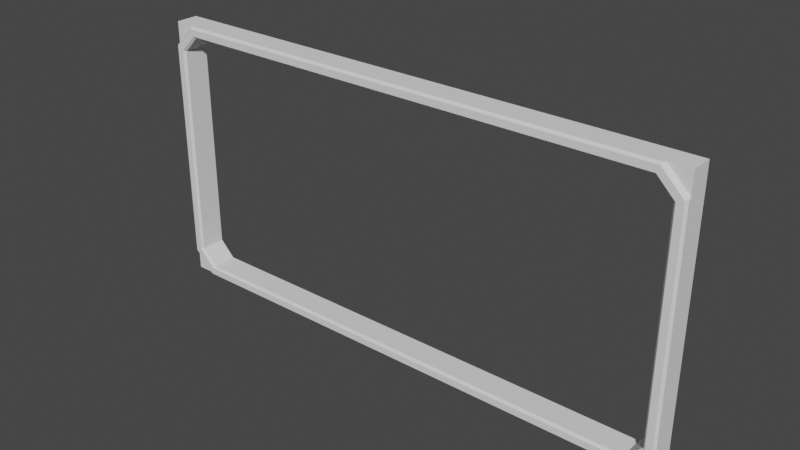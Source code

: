 # Source: window_frame.blend  (saved by Blender 3.4.6; exported with 4.5.12 LTS)
import bpy
from mathutils import Matrix  # noqa: F401  (used for matrix-valued properties, if any)

bpy.ops.wm.read_factory_settings(use_empty=True)
scene = bpy.context.scene
scene.name = 'Scene'

# ---- collections
col_collection = bpy.data.collections.new('Collection'); scene.collection.children.link(col_collection)

# ---- world
world_world = bpy.data.worlds.new('World'); scene.world = world_world
world_world.use_nodes = True; world_world.node_tree.nodes.clear()
_N = world_world.node_tree.nodes; _L = world_world.node_tree.links
n0 = _N.new('ShaderNodeOutputWorld'); n0.name = 'World Output'; n0.location = (300, 300)
n1 = _N.new('ShaderNodeBackground'); n1.name = 'Background'; n1.location = (10, 300)
n1.inputs[0].default_value = (0.05088, 0.05088, 0.05088, 1.0)
_L.new(n1.outputs[0], n0.inputs[0])
n0.is_active_output = True
world_world.color = (0.05088, 0.05088, 0.05088)
world_world.use_sun_shadow = False
world_world.sun_shadow_jitter_overblur = 0.0

# ---- meshes
me_corner_009 = bpy.data.meshes.new('Corner.009')
me_corner_009.from_pydata([(-5.5, 0.5, 3.0), (-6.0, 0.5, 3.0), (-6.0, 0.5, 3.5), (-6.0, -6.939e-17, 3.5), (-5.5, -6.939e-17, 3.0), (-6.0, -6.939e-17, 3.0), (-6.0, 0.5, 8.5), (-6.0, 0.5, 9.0), (-5.5, 0.5, 9.0), (-5.5, -6.939e-17, 9.0), (-6.0, -6.939e-17, 8.5), (-6.0, -6.939e-17, 9.0), (5.5, 0.5, 9.0), (6.0, 0.5, 9.0), (6.0, 0.5, 8.5), (6.0, -6.939e-17, 8.5), (5.5, -6.939e-17, 9.0), (6.0, -6.939e-17, 9.0), (6.0, 0.5, 3.5), (6.0, 0.5, 3.0), (5.5, 0.5, 3.0), (5.5, -6.939e-17, 3.0), (6.0, -6.939e-17, 3.5), (6.0, -6.939e-17, 3.0)], [], [(0, 1, 2), (2, 3, 4, 0), (0, 4, 5, 1), (1, 5, 3, 2), (3, 5, 4), (6, 7, 8), (8, 9, 10, 6), (7, 11, 9, 8), (6, 10, 11, 7), (9, 11, 10), (12, 13, 14), (14, 15, 16, 12), (12, 16, 17, 13), (13, 17, 15, 14), (15, 17, 16), (18, 19, 20), (20, 21, 22, 18), (19, 23, 21, 20), (18, 22, 23, 19), (21, 23, 22)])
me_corner_009.update()
me_corner_009.normals_split_custom_set([tuple(v) for v in zip(*[iter([0.0, 1.0, 0.0, 0.0, 1.0, 0.0, 0.0, 1.0, 0.0, 0.7071, 0.0, 0.7071, 0.7071, 0.0, 0.7071, 0.7071, 0.0, 0.7071, 0.7071, 0.0, 0.7071, 0.0, 0.0, -1.0, 0.0, 0.0, -1.0, 0.0, 0.0, -1.0, 0.0, 0.0, -1.0, -1.0, 0.0, 0.0, -1.0, 0.0, 0.0, -1.0, 0.0, 0.0, -1.0, 0.0, 0.0, 0.0, -1.0, 0.0, 0.0, -1.0, 0.0, 0.0, -1.0, 0.0, 0.0, 1.0, 0.0, 0.0, 1.0, 0.0, 0.0, 1.0, 0.0, 0.7071, 0.0, -0.7071, 0.7071, 0.0, -0.7071, 0.7071, 0.0, -0.7071, 0.7071, 0.0, -0.7071, 0.0, 0.0, 1.0, 0.0, 0.0, 1.0, 0.0, 0.0, 1.0, 0.0, 0.0, 1.0, -1.0, 0.0, 0.0, -1.0, 0.0, 0.0, -1.0, 0.0, 0.0, -1.0, 0.0, 0.0, 0.0, -1.0, 0.0, 0.0, -1.0, 0.0, 0.0, -1.0, 0.0, 0.0, 1.0, 0.0, 0.0, 1.0, 0.0, 0.0, 1.0, 0.0, -0.7071, 0.0, -0.7071, -0.7071, 0.0, -0.7071, -0.7071, 0.0, -0.7071, -0.7071, 0.0, -0.7071, 0.0, 0.0, 1.0, 0.0, 0.0, 1.0, 0.0, 0.0, 1.0, 0.0, 0.0, 1.0, 1.0, 0.0, 0.0, 1.0, 0.0, 0.0, 1.0, 0.0, 0.0, 1.0, 0.0, 0.0, 0.0, -1.0, 0.0, 0.0, -1.0, 0.0, 0.0, -1.0, 0.0, 0.0, 1.0, 0.0, 0.0, 1.0, 0.0, 0.0, 1.0, 0.0, -0.7071, 0.0, 0.7071, -0.7071, 0.0, 0.7071, -0.7071, 0.0, 0.7071, -0.7071, 0.0, 0.7071, 0.0, 0.0, -1.0, 0.0, 0.0, -1.0, 0.0, 0.0, -1.0, 0.0, 0.0, -1.0, 1.0, 0.0, 0.0, 1.0, 0.0, 0.0, 1.0, 0.0, 0.0, 1.0, 0.0, 0.0, 0.0, -1.0, 0.0, 0.0, -1.0, 0.0, 0.0, -1.0, 0.0])] * 3)])
me_frame_003 = bpy.data.meshes.new('Frame.003')
me_frame_003.from_pydata([(5.95, -0.1, 3.521), (5.95, -0.1, 8.479), (5.8, -0.1, 8.417), (5.8, -0.1, 3.583), (5.479, -0.1, 3.05), (5.417, -0.1, 3.2), (5.75, -0.05, 8.396), (5.75, -0.05, 3.604), (5.479, -0.1, 8.95), (5.417, -0.1, 8.8), (6.0, -0.05, 3.5), (6.0, -0.05, 8.5), (5.396, -0.05, 8.75), (-5.479, -0.1, 8.95), (-5.417, -0.1, 8.8), (5.5, -0.05, 9.0), (5.396, 0.5, 8.75), (5.75, 0.5, 8.396), (6.0, 0.5, 8.5), (5.5, 0.5, 9.0), (-5.396, -0.05, 8.75), (-5.5, -0.05, 9.0), (-5.8, -0.1, 8.417), (-5.95, -0.1, 8.479), (5.75, 0.5, 3.604), (6.0, 0.5, 3.5), (-5.396, 0.5, 8.75), (-5.5, 0.5, 9.0), (5.396, -0.05, 3.25), (5.396, 0.5, 3.25), (-5.75, -0.05, 8.396), (-5.75, 0.5, 8.396), (-6.0, 0.5, 8.5), (5.5, 0.5, 3.0), (5.5, -0.05, 3.0), (-5.396, 0.5, 3.25), (-5.5, 0.5, 3.0), (-5.75, 0.5, 3.604), (-6.0, 0.5, 3.5), (-6.0, -0.05, 8.5), (-5.75, -0.05, 3.604), (-5.396, -0.05, 3.25), (-5.8, -0.1, 3.583), (-5.417, -0.1, 3.2), (-5.5, -0.05, 3.0), (-5.479, -0.1, 3.05), (-5.95, -0.1, 3.521), (-6.0, -0.05, 3.5)], [], [(0, 1, 2, 3), (4, 0, 3, 5), (6, 7, 3, 2), (1, 8, 9, 2), (1, 0, 10, 11), (12, 6, 2, 9), (8, 13, 14, 9), (11, 15, 8, 1), (6, 12, 16, 17), (15, 11, 18, 19), (20, 12, 9, 14), (15, 21, 13, 8), (22, 14, 13, 23), (17, 16, 19, 18), (24, 17, 18, 25), (16, 26, 27, 19), (12, 20, 26, 16), (7, 6, 17, 24), (28, 7, 24, 29), (20, 30, 31, 26), (21, 15, 19, 27), (27, 26, 31, 32), (11, 10, 25, 18), (29, 24, 25, 33), (10, 34, 33, 25), (35, 29, 33, 36), (31, 37, 38, 32), (39, 21, 27, 32), (14, 22, 30, 20), (30, 40, 37, 31), (37, 35, 36, 38), (41, 28, 29, 35), (7, 28, 5, 3), (40, 41, 35, 37), (22, 42, 40, 30), (28, 41, 43, 5), (34, 44, 36, 33), (0, 4, 34, 10), (5, 43, 45, 4), (42, 43, 41, 40), (43, 42, 46, 45), (44, 47, 38, 36), (4, 45, 44, 34), (23, 46, 42, 22), (47, 39, 32, 38), (45, 46, 47, 44), (21, 39, 23, 13), (46, 23, 39, 47)])
me_frame_003.update()
me_frame_003.normals_split_custom_set([tuple(v) for v in zip(*[iter([0.0, -1.0, 0.0, 0.0, -1.0, 0.0, 0.0, -1.0, 0.0, 0.0, -1.0, 0.0, 0.0, -1.0, 0.0, 0.0, -1.0, 0.0, 0.0, -1.0, 0.0, 0.0, -1.0, 0.0, -0.7071, -0.7071, 0.0, -0.7071, -0.7071, 0.0, -0.7071, -0.7071, 0.0, -0.7071, -0.7071, 0.0, 0.0, -1.0, 0.0, 0.0, -1.0, 0.0, 0.0, -1.0, 0.0, 0.0, -1.0, 0.0, 0.7071, -0.7071, 0.0, 0.7071, -0.7071, 0.0, 0.7071, -0.7071, 0.0, 0.7071, -0.7071, 0.0, -0.5, -0.7071, -0.5, -0.5, -0.7071, -0.5, -0.5, -0.7071, -0.5, -0.5, -0.7071, -0.5, 0.0, -1.0, -7.293e-08, 0.0, -1.0, -7.293e-08, 0.0, -1.0, -7.293e-08, 0.0, -1.0, -7.293e-08, 0.5, -0.7071, 0.5, 0.5, -0.7071, 0.5, 0.5, -0.7071, 0.5, 0.5, -0.7071, 0.5, -0.7071, 0.0, -0.7071, -0.7071, 0.0, -0.7071, -0.7071, 0.0, -0.7071, -0.7071, 0.0, -0.7071, 0.7071, 0.0, 0.7071, 0.7071, 0.0, 0.7071, 0.7071, 0.0, 0.7071, 0.7071, 0.0, 0.7071, 0.0, -0.7071, -0.7071, 0.0, -0.7071, -0.7071, 0.0, -0.7071, -0.7071, 0.0, -0.7071, -0.7071, 0.0, -0.7071, 0.7071, 0.0, -0.7071, 0.7071, 0.0, -0.7071, 0.7071, 0.0, -0.7071, 0.7071, 0.0, -1.0, 0.0, 0.0, -1.0, 0.0, 0.0, -1.0, 0.0, 0.0, -1.0, 0.0, 0.0, 1.0, 0.0, 0.0, 1.0, 0.0, 0.0, 1.0, 0.0, 0.0, 1.0, 0.0, 0.0, 1.0, 0.0, 0.0, 1.0, 0.0, 0.0, 1.0, 0.0, 0.0, 1.0, 0.0, 0.0, 1.0, 0.0, 0.0, 1.0, 0.0, 0.0, 1.0, 0.0, 0.0, 1.0, 0.0, 0.0, 0.0, -1.0, 0.0, 0.0, -1.0, 0.0, 0.0, -1.0, 0.0, 0.0, -1.0, -1.0, 0.0, 0.0, -1.0, 0.0, 0.0, -1.0, 0.0, 0.0, -1.0, 0.0, 0.0, -0.7071, 0.0, 0.7071, -0.7071, 0.0, 0.7071, -0.7071, 0.0, 0.7071, -0.7071, 0.0, 0.7071, 0.7071, 0.0, -0.7071, 0.7071, 0.0, -0.7071, 0.7071, 0.0, -0.7071, 0.7071, 0.0, -0.7071, 0.0, 0.0, 1.0, 0.0, 0.0, 1.0, 0.0, 0.0, 1.0, 0.0, 0.0, 1.0, 0.0, 1.0, 0.0, 0.0, 1.0, 0.0, 0.0, 1.0, 0.0, 0.0, 1.0, 0.0, 1.0, 0.0, 0.0, 1.0, 0.0, 0.0, 1.0, 0.0, 0.0, 1.0, 0.0, 0.0, 0.0, 1.0, 0.0, 0.0, 1.0, 0.0, 0.0, 1.0, 0.0, 0.0, 1.0, 0.0, 0.7071, 0.0, -0.7071, 0.7071, 0.0, -0.7071, 0.7071, 0.0, -0.7071, 0.7071, 0.0, -0.7071, 0.0, 1.0, 0.0, 0.0, 1.0, 0.0, 0.0, 1.0, 0.0, 0.0, 1.0, 0.0, 0.0, 1.0, 0.0, 0.0, 1.0, 0.0, 0.0, 1.0, 0.0, 0.0, 1.0, 0.0, -0.7071, 0.0, 0.7071, -0.7071, 0.0, 0.7071, -0.7071, 0.0, 0.7071, -0.7071, 0.0, 0.7071, 0.5, -0.7071, -0.5, 0.5, -0.7071, -0.5, 0.5, -0.7071, -0.5, 0.5, -0.7071, -0.5, 1.0, 0.0, 0.0, 1.0, 0.0, 0.0, 1.0, 0.0, 0.0, 1.0, 0.0, 0.0, 0.0, 1.0, 0.0, 0.0, 1.0, 0.0, 0.0, 1.0, 0.0, 0.0, 1.0, 0.0, 0.0, 0.0, 1.0, 0.0, 0.0, 1.0, 0.0, 0.0, 1.0, 0.0, 0.0, 1.0, -0.5, -0.7071, 0.5, -0.5, -0.7071, 0.5, -0.5, -0.7071, 0.5, -0.5, -0.7071, 0.5, 0.7071, 0.0, 0.7071, 0.7071, 0.0, 0.7071, 0.7071, 0.0, 0.7071, 0.7071, 0.0, 0.7071, 0.7071, -0.7071, 0.0, 0.7071, -0.7071, 0.0, 0.7071, -0.7071, 0.0, 0.7071, -0.7071, 0.0, 0.0, -0.7071, 0.7071, 0.0, -0.7071, 0.7071, 0.0, -0.7071, 0.7071, 0.0, -0.7071, 0.7071, 0.0, 0.0, -1.0, 0.0, 0.0, -1.0, 0.0, 0.0, -1.0, 0.0, 0.0, -1.0, 0.5, -0.7071, -0.5, 0.5, -0.7071, -0.5, 0.5, -0.7071, -0.5, 0.5, -0.7071, -0.5, 0.0, -1.0, 7.293e-08, 0.0, -1.0, 7.293e-08, 0.0, -1.0, 7.293e-08, 0.0, -1.0, 7.293e-08, 0.5, -0.7071, 0.5, 0.5, -0.7071, 0.5, 0.5, -0.7071, 0.5, 0.5, -0.7071, 0.5, 0.0, -1.0, 0.0, 0.0, -1.0, 0.0, 0.0, -1.0, 0.0, 0.0, -1.0, 0.0, -0.7071, 0.0, -0.7071, -0.7071, 0.0, -0.7071, -0.7071, 0.0, -0.7071, -0.7071, 0.0, -0.7071, 0.0, -0.7071, -0.7071, 0.0, -0.7071, -0.7071, 0.0, -0.7071, -0.7071, 0.0, -0.7071, -0.7071, 0.0, -1.0, 0.0, 0.0, -1.0, 0.0, 0.0, -1.0, 0.0, 0.0, -1.0, 0.0, -1.0, 0.0, 0.0, -1.0, 0.0, 0.0, -1.0, 0.0, 0.0, -1.0, 0.0, 0.0, -0.5, -0.7071, -0.5, -0.5, -0.7071, -0.5, -0.5, -0.7071, -0.5, -0.5, -0.7071, -0.5, -0.5, -0.7071, 0.5, -0.5, -0.7071, 0.5, -0.5, -0.7071, 0.5, -0.5, -0.7071, 0.5, -0.7071, -0.7071, 0.0, -0.7071, -0.7071, 0.0, -0.7071, -0.7071, 0.0, -0.7071, -0.7071, 0.0])] * 3)])

# ---- objects
ob_corners = bpy.data.objects.new('Corners', me_corner_009)
ob_frame = bpy.data.objects.new('Frame', me_frame_003)

# ---- transforms, parenting, visibility, modifiers, constraints
ob_corners.location = (0.0, 0.0, 0.0)
ob_frame.location = (0.0, 0.0, 0.0)

# ---- collection membership
col_collection.objects.link(ob_corners)
col_collection.objects.link(ob_frame)

# ---- scene / render settings (as saved in the file)
scene.frame_start = 1; scene.frame_end = 250; scene.frame_set(1)
scene.render.engine = 'BLENDER_EEVEE_NEXT'
scene.cycles.sampling_pattern = 'TABULATED_SOBOL'
scene.cycles.use_light_tree = False
scene.view_settings.view_transform = 'Filmic'
bpy.context.view_layer.update()

# ---- added for rendering (the .blend has no active camera and no usable light): camera, sun
cam_auto = bpy.data.cameras.new('AutoCamera')
cam_auto.lens = 50.0
cam_auto.sensor_width = 36.0
cam_auto.clip_end = 1000.0
ob_auto_camera = bpy.data.objects.new('AutoCamera', cam_auto)
scene.collection.objects.link(ob_auto_camera)
ob_auto_camera.location = (12.4256, -14.7107, 15.9405)
ob_auto_camera.rotation_euler = (1.09748, -7.21219e-08, 0.694738)
scene.camera = ob_auto_camera
light_auto_sun = bpy.data.lights.new('AutoSun', 'SUN')
light_auto_sun.energy = 3.0
light_auto_sun.angle = 0.0523599
ob_auto_sun = bpy.data.objects.new('AutoSun', light_auto_sun)
scene.collection.objects.link(ob_auto_sun)
ob_auto_sun.rotation_euler = (0.872665, 0.174533, 0.523599)
bpy.context.view_layer.update()
